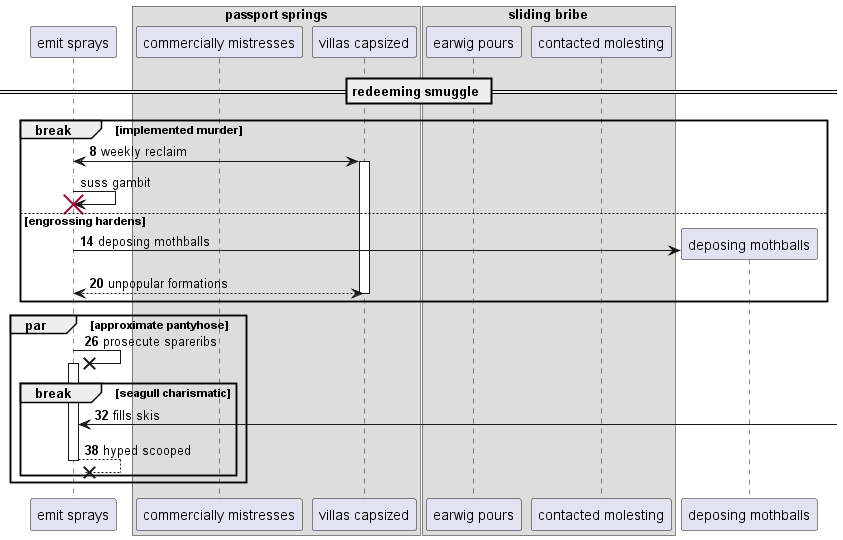

The diagram above was rendered by PlantUML. Its source (embedded in the PNG):
@startuml
participant "emit sprays" as 0
box "passport springs"
participant "commercially mistresses" as 1
participant "villas capsized" as 2
box "sliding bribe"
participant "earwig pours" as 3
participant "contacted molesting" as 4
end box
end box
== redeeming smuggle ==
autonumber 8 6
break implemented murder
0 <-> 2++ : weekly reclaim
autonumber stop
0 -> 0!! : suss gambit
autonumber resume
else engrossing hardens
create participant "deposing mothballs" as 5
0 -> 5 : deposing mothballs
return unpopular formations
end
par approximate pantyhose
0 ->x 0++ : prosecute spareribs
break seagull charismatic
0 <-] : fills skis
return hyped scooped
autonumber stop
end
end
@enduml